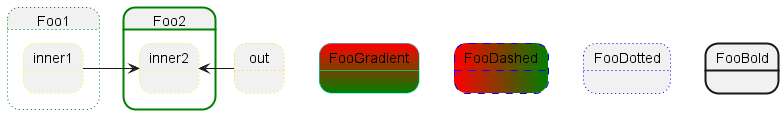

The diagram above was rendered by PlantUML. Its source (embedded in the PNG):
@startuml
state FooGradient #red-green;line:00FFFF
state FooDashed #red|green;line.dashed;line:blue {
}
state FooDotted #line.dotted;line:blue {
}
state FooBold #line.bold {
}
state Foo1 #line.dotted;line:green {
state inner1 #line.dotted;line:yellow
}

state out #line.dotted;line:gold

state Foo2 #line.bold;line:green {
state inner2 #line.dotted;line:yellow
}
inner1 -> inner2
out -> inner2
@enduml